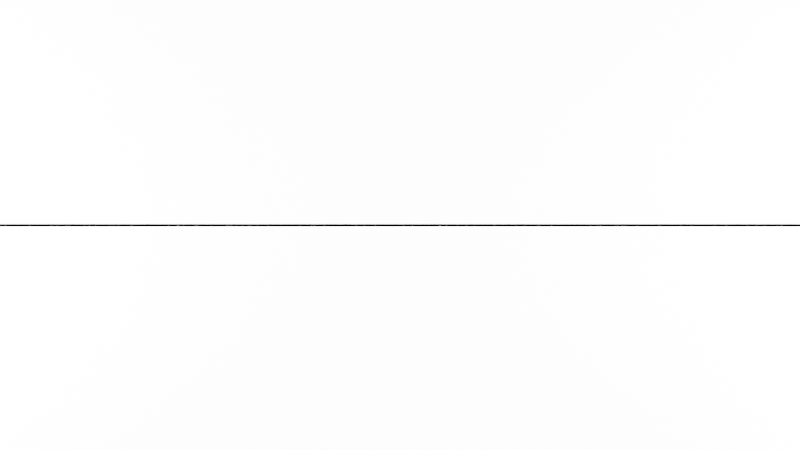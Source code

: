 # Source: 2025-Line-Animation-Blender.blend  (saved by Blender 4.3.34; exported with 4.5.12 LTS)
import bpy
from mathutils import Matrix  # noqa: F401  (used for matrix-valued properties, if any)

bpy.ops.wm.read_factory_settings(use_empty=True)
scene = bpy.context.scene
scene.name = 'Scene'

# ---- collections
col_collection = bpy.data.collections.new('Collection'); scene.collection.children.link(col_collection)

# ---- images (referenced by path relative to the original .blend; pixels are not part of the script)
import os
ASSET_DIR = os.environ.get("B2B_ASSET_DIR", "")  # directory of the original .blend (textures are referenced by path, not embedded)
HERE = os.path.dirname(os.path.abspath(__file__))  # packed textures are extracted next to this script under _unpacked/

def load_image(name, relpath, width, height, colorspace="sRGB"):
    """Load a texture the original file referenced (path relative to the .blend, or extracted next to this script)."""
    p = next((c for c in (os.path.join(HERE, relpath), os.path.join(ASSET_DIR, relpath)) if relpath and os.path.exists(c)), "")
    if p:
        img = bpy.data.images.load(p, check_existing=True)
        img.name = name
    else:  # same state as the original file: an image datablock whose file is absent (Cycles renders it pink)
        img = bpy.data.images.new(name, width, height)
        img.source = "FILE"
        img.filepath = "//" + (relpath or name)
    img.colorspace_settings.name = colorspace
    return img
img_line_animation_png = load_image('Line-Animation.png', 'Line-Animation.png', 1024, 1024, 'sRGB')

# ---- materials (node trees are filled in below, after node groups)
mat_material = bpy.data.materials.new('Material')
mat_material.alpha_threshold = 0.0
mat_material.roughness = 0.5
mat_material.line_color = (0.0, 0.0, 0.0, 1.0)
mat_line_animation = bpy.data.materials.new('Line-Animation')
mat_background_cube_materal = bpy.data.materials.new('Background-Cube-Materal')

# ---- material node trees
mat_material.use_nodes = True; mat_material.node_tree.nodes.clear()
_N = mat_material.node_tree.nodes; _L = mat_material.node_tree.links
n0 = _N.new('ShaderNodeOutputMaterial'); n0.name = 'Material Output'; n0.location = (300, 300)
n1 = _N.new('ShaderNodeBsdfPrincipled'); n1.name = 'Principled BSDF'; n1.location = (10, 300)
n1.inputs[0].default_value = (0.0, 0.0, 0.0, 1.0)
n1.inputs[2].default_value = 1.0
n1.inputs[3].default_value = 1.45
_L.new(n1.outputs[0], n0.inputs[0])
n0.is_active_output = True
mat_line_animation.use_nodes = True; mat_line_animation.node_tree.nodes.clear()
_N = mat_line_animation.node_tree.nodes; _L = mat_line_animation.node_tree.links
n0 = _N.new('ShaderNodeOutputMaterial'); n0.name = 'Material Output'; n0.location = (300, 300)
n1 = _N.new('ShaderNodeTexImage'); n1.name = 'Image Texture'; n1.location = (-200, 300)
n1.image = img_line_animation_png
n1.extension = 'CLIP'
n2 = _N.new('ShaderNodeBsdfPrincipled'); n2.name = 'Principled BSDF'; n2.location = (0, 300)
_L.new(n1.outputs[0], n2.inputs[0])
_L.new(n1.outputs[1], n2.inputs[4])
_L.new(n2.outputs[0], n0.inputs[0])
n0.is_active_output = True
mat_background_cube_materal.use_nodes = True; mat_background_cube_materal.node_tree.nodes.clear()
_N = mat_background_cube_materal.node_tree.nodes; _L = mat_background_cube_materal.node_tree.links
n0 = _N.new('ShaderNodeBsdfPrincipled'); n0.name = 'Principled BSDF'; n0.location = (10, 300)
n1 = _N.new('ShaderNodeOutputMaterial'); n1.name = 'Material Output'; n1.location = (300, 300)
_L.new(n0.outputs[0], n1.inputs[0])
n1.is_active_output = True

# ---- world
world_world = bpy.data.worlds.new('World'); scene.world = world_world
world_world.use_nodes = True; world_world.node_tree.nodes.clear()
_N = world_world.node_tree.nodes; _L = world_world.node_tree.links
n0 = _N.new('ShaderNodeOutputWorld'); n0.name = 'World Output'; n0.location = (300, 300)
n1 = _N.new('ShaderNodeBackground'); n1.name = 'Background'; n1.location = (10, 300)
n1.inputs[0].default_value = (0.05088, 0.05088, 0.05088, 1.0)
_L.new(n1.outputs[0], n0.inputs[0])
n0.is_active_output = True
world_world.color = (0.05088, 0.05088, 0.05088)
world_world.sun_shadow_jitter_overblur = 0.0

# ---- cameras
cam_camera = bpy.data.cameras.new('Camera')
cam_camera.clip_end = 100.0
cam_camera.ortho_scale = 7.314

# ---- lights
light_area = bpy.data.lights.new('Area', 'AREA')
light_area.energy = 1e+04
light_area.size = 1.0
light_area.size_y = 1.0
light_area_001 = bpy.data.lights.new('Area.001', 'AREA')
light_area_001.energy = 1e+04
light_area_001.size = 1.0
light_area_001.size_y = 1.0

# ---- meshes
me_cube = bpy.data.meshes.new('Cube')
me_cube.from_pydata([(-1.0, -0.15, -0.0011), (-1.0, -0.15, 0.0011), (-1.0, 0.15, -0.0011), (-1.0, 0.15, 0.0011), (1.0, -0.15, -0.0011), (1.0, -0.15, 0.0011), (1.0, 0.15, -0.0011), (1.0, 0.15, 0.0011)], [], [(0, 4, 6, 2), (3, 2, 6, 7), (7, 6, 4, 5), (5, 1, 3, 7), (1, 0, 2, 3), (5, 4, 0, 1)])
_uv = me_cube.uv_layers.new(name='UVMap')
_uv.uv.foreach_set('vector', [0.625, 0.5, 0.875, 0.5, 0.875, 0.75, 0.625, 0.75, 0.375, 0.75, 0.625, 0.75, 0.625, 1.0, 0.375, 1.0, 0.375, 0.0, 0.625, 0.0, 0.625, 0.25, 0.375, 0.25, 0.125, 0.5, 0.375, 0.5, 0.375, 0.75, 0.125, 0.75, 0.375, 0.5, 0.625, 0.5, 0.625, 0.75, 0.375, 0.75, 0.375, 0.25, 0.625, 0.25, 0.625, 0.5, 0.375, 0.5])
me_cube.materials.append(mat_material)
me_cube.use_mirror_vertex_groups = False
me_cube.update()
me_line_animation = bpy.data.meshes.new('Line-Animation')
me_line_animation.from_pydata([(-2.52, -1.418, 0.0), (2.52, -1.418, 0.0), (-2.52, 1.418, 0.0), (2.52, 1.418, 0.0)], [], [(0, 1, 3, 2)])
_uv = me_line_animation.uv_layers.new(name='UVMap')
_uv.uv.foreach_set('vector', [0.0, 0.0, 1.0, 0.0, 1.0, 1.0, 0.0, 1.0])
me_line_animation.materials.append(mat_line_animation)
me_line_animation.update()
me_cube_001 = bpy.data.meshes.new('Cube.001')
me_cube_001.from_pydata([(-5.0, -5.0, -5.0), (-5.0, -5.0, 5.0), (-5.0, 5.0, -5.0), (-5.0, 5.0, 5.0), (5.0, -5.0, -5.0), (5.0, -5.0, 5.0), (5.0, 5.0, -5.0), (5.0, 5.0, 5.0)], [], [(0, 1, 3, 2), (2, 3, 7, 6), (6, 7, 5, 4), (4, 5, 1, 0), (2, 6, 4, 0), (7, 3, 1, 5)])
_uv = me_cube_001.uv_layers.new(name='UVMap')
_uv.uv.foreach_set('vector', [0.375, 0.0, 0.625, 0.0, 0.625, 0.25, 0.375, 0.25, 0.375, 0.25, 0.625, 0.25, 0.625, 0.5, 0.375, 0.5, 0.375, 0.5, 0.625, 0.5, 0.625, 0.75, 0.375, 0.75, 0.375, 0.75, 0.625, 0.75, 0.625, 1.0, 0.375, 1.0, 0.125, 0.5, 0.375, 0.5, 0.375, 0.75, 0.125, 0.75, 0.625, 0.5, 0.875, 0.5, 0.875, 0.75, 0.625, 0.75])
me_cube_001.materials.append(mat_background_cube_materal)
me_cube_001.update()

# ---- objects
ob_line_cube = bpy.data.objects.new('Line-Cube', me_cube)
ob_camera = bpy.data.objects.new('Camera', cam_camera)
ob_line_animation = bpy.data.objects.new('Line-Animation', me_line_animation)
ob_background_gube = bpy.data.objects.new('Background Gube', me_cube_001)
ob_light_left = bpy.data.objects.new('Light Left', light_area)
ob_light_right = bpy.data.objects.new('Light Right', light_area_001)

# ---- transforms, parenting, visibility, modifiers, constraints
ob_line_cube.location = (0.0, -6.0, 0.0)
ob_line_cube.lock_rotations_4d = False
ob_line_cube.empty_display_type = 'ARROWS'
ob_line_cube.lineart.crease_threshold = 0.0
ob_camera.location = (0.0, -7.0, 0.0)
ob_camera.rotation_euler = (1.571, 0.0, 0.0)
ob_camera.lock_rotations_4d = False
ob_camera.empty_display_type = 'ARROWS'
ob_camera.color = (0.0, 0.0, 0.0, 0.0)
ob_camera.display_type = 'WIRE'
ob_camera.lineart.crease_threshold = 0.0
ob_line_animation.location = (0.0, -1.337e-14, 3.06e-07)
ob_line_animation.rotation_euler = (1.571, -0.0, 0.0)
ob_line_animation.hide_render = True
ob_background_gube.location = (0.0, 9.579, 0.0)
ob_light_left.location = (-5.0, 0.0, 0.0)
ob_light_left.rotation_euler = (1.571, 0.0, -0.7854)
ob_light_left.scale = (10.0, 10.0, 1.0)
ob_light_right.location = (5.0, 0.0, 0.0)
ob_light_right.rotation_euler = (1.571, 0.0, 0.7854)
ob_light_right.scale = (10.0, 10.0, 1.0)

# ---- collection membership
col_collection.objects.link(ob_line_cube)
col_collection.objects.link(ob_camera)
col_collection.objects.link(ob_line_animation)
col_collection.objects.link(ob_background_gube)
col_collection.objects.link(ob_light_left)
col_collection.objects.link(ob_light_right)

# ---- scene / render settings (as saved in the file)
scene.camera = ob_camera
scene.frame_start = 1; scene.frame_end = 900; scene.frame_set(1)
scene.render.engine = 'CYCLES'
scene.render.fps = 30
scene.cycles.time_limit = 10.0
bpy.context.view_layer.update()
